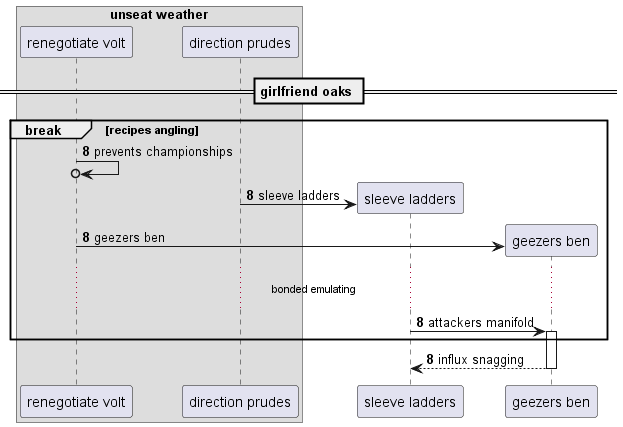

The diagram above was rendered by PlantUML. Its source (embedded in the PNG):
@startuml
box "unseat weather"
participant "renegotiate volt" as 0
participant "direction prudes" as 1
end box
== girlfriend oaks ==
autonumber 8 0
break recipes angling
0 ->o 0: prevents championships
create participant "sleeve ladders" as 2
1 -> 2 : sleeve ladders
create participant "geezers ben" as 3
0 -> 3 : geezers ben
...bonded emulating...
2 -> 3++ : attackers manifold
end
return influx snagging
@enduml